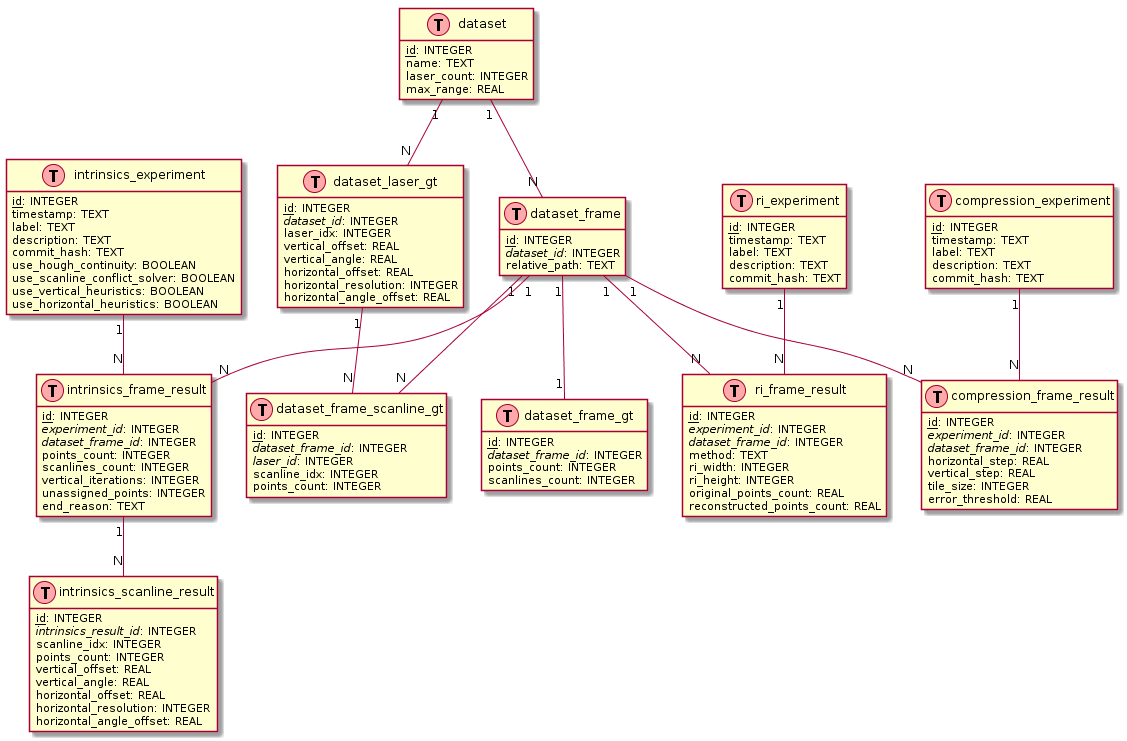

The diagram above was rendered by PlantUML. Its source (embedded in the PNG):
@startuml database_schema

hide methods
hide stereotypes

class dataset << (T,#FFAAAA) >> {
  <u>id</u>: INTEGER
  name: TEXT
  laser_count: INTEGER
  max_range: REAL
}

class dataset_frame << (T,#FFAAAA) >> {
  <u>id</u>: INTEGER
  <i>dataset_id</i>: INTEGER
  relative_path: TEXT
}

class dataset_laser_gt << (T,#FFAAAA) >> {
  <u>id</u>: INTEGER
  <i>dataset_id</i>: INTEGER
  laser_idx: INTEGER
  vertical_offset: REAL
  vertical_angle: REAL
  horizontal_offset: REAL
  horizontal_resolution: INTEGER
  horizontal_angle_offset: REAL
}

class dataset_frame_gt << (T,#FFAAAA) >> {
  <u>id</u>: INTEGER
  <i>dataset_frame_id</i>: INTEGER
  points_count: INTEGER
  scanlines_count: INTEGER
}

class dataset_frame_scanline_gt << (T,#FFAAAA) >> {
  <u>id</u>: INTEGER
  <i>dataset_frame_id</i>: INTEGER
  <i>laser_id</i>: INTEGER
  scanline_idx: INTEGER
  points_count: INTEGER
}

class intrinsics_experiment << (T,#FFAAAA) >> {
  <u>id</u>: INTEGER
  timestamp: TEXT
  label: TEXT
  description: TEXT
  commit_hash: TEXT
  use_hough_continuity: BOOLEAN
  use_scanline_conflict_solver: BOOLEAN
  use_vertical_heuristics: BOOLEAN
  use_horizontal_heuristics: BOOLEAN
}

class intrinsics_frame_result << (T,#FFAAAA) >> {
  <u>id</u>: INTEGER
  <i>experiment_id</i>: INTEGER
  <i>dataset_frame_id</i>: INTEGER
  points_count: INTEGER
  scanlines_count: INTEGER
  vertical_iterations: INTEGER
  unassigned_points: INTEGER
  end_reason: TEXT
}

class intrinsics_scanline_result << (T,#FFAAAA) >> {
  <u>id</u>: INTEGER
  <i>intrinsics_result_id</i>: INTEGER
  scanline_idx: INTEGER
  points_count: INTEGER
  vertical_offset: REAL
  vertical_angle: REAL
  ... (CI and uncertainty fields)
  horizontal_offset: REAL
  horizontal_resolution: INTEGER
  horizontal_angle_offset: REAL
}

class ri_experiment << (T,#FFAAAA) >> {
  <u>id</u>: INTEGER
  timestamp: TEXT
  label: TEXT
  description: TEXT
  commit_hash: TEXT
}

class ri_frame_result << (T,#FFAAAA) >> {
  <u>id</u>: INTEGER
  <i>experiment_id</i>: INTEGER
  <i>dataset_frame_id</i>: INTEGER
  method: TEXT
  ri_width: INTEGER
  ri_height: INTEGER
  original_points_count: REAL
  reconstructed_points_count: REAL
  ... (MSE and RMSE metrics)
}

class compression_experiment << (T,#FFAAAA) >> {
  <u>id</u>: INTEGER
  timestamp: TEXT
  label: TEXT
  description: TEXT
  commit_hash: TEXT
}

class compression_frame_result << (T,#FFAAAA) >> {
  <u>id</u>: INTEGER
  <i>experiment_id</i>: INTEGER
  <i>dataset_frame_id</i>: INTEGER
  horizontal_step: REAL
  vertical_step: REAL
  tile_size: INTEGER
  error_threshold: REAL
  ... (compression metrics)
}

dataset "1" -- "N" dataset_frame
dataset "1" -- "N" dataset_laser_gt
dataset_frame "1" -- "1" dataset_frame_gt
dataset_frame "1" -- "N" dataset_frame_scanline_gt
dataset_laser_gt "1" -- "N" dataset_frame_scanline_gt

intrinsics_experiment "1" -- "N" intrinsics_frame_result
dataset_frame "1" -- "N" intrinsics_frame_result
intrinsics_frame_result "1" -- "N" intrinsics_scanline_result

ri_experiment "1" -- "N" ri_frame_result
dataset_frame "1" -- "N" ri_frame_result

compression_experiment "1" -- "N" compression_frame_result
dataset_frame "1" -- "N" compression_frame_result

@enduml